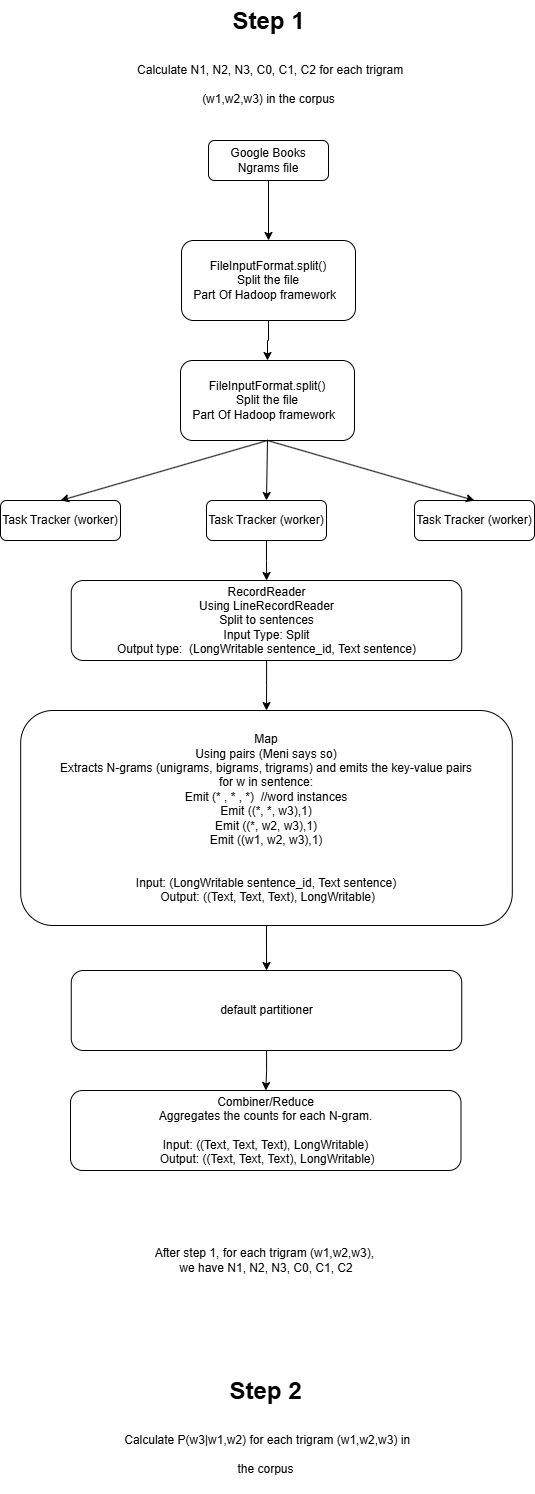

The diagram above was exported from draw.io. Its source (the exported page's mxGraphModel, read from the mxfile embedded in the PNG):
<mxGraphModel dx="1304" dy="671" grid="1" gridSize="10" guides="1" tooltips="1" connect="1" arrows="1" fold="1" page="1" pageScale="1" pageWidth="827" pageHeight="1169" math="0" shadow="0">
  <root>
    <mxCell id="WIyWlLk6GJQsqaUBKTNV-0" />
    <mxCell id="WIyWlLk6GJQsqaUBKTNV-1" parent="WIyWlLk6GJQsqaUBKTNV-0" />
    <mxCell id="zm4EhXxU9oYzhxYQUHcV-3" value="" style="edgeStyle=orthogonalEdgeStyle;rounded=0;orthogonalLoop=1;jettySize=auto;html=1;" edge="1" parent="WIyWlLk6GJQsqaUBKTNV-1" source="WIyWlLk6GJQsqaUBKTNV-3" target="zm4EhXxU9oYzhxYQUHcV-2">
      <mxGeometry relative="1" as="geometry" />
    </mxCell>
    <mxCell id="WIyWlLk6GJQsqaUBKTNV-3" value="Google Books Ngrams file" style="rounded=1;whiteSpace=wrap;html=1;fontSize=12;glass=0;strokeWidth=1;shadow=0;" parent="WIyWlLk6GJQsqaUBKTNV-1" vertex="1">
      <mxGeometry x="355" y="190" width="120" height="40" as="geometry" />
    </mxCell>
    <mxCell id="zm4EhXxU9oYzhxYQUHcV-8" value="" style="edgeStyle=orthogonalEdgeStyle;rounded=0;orthogonalLoop=1;jettySize=auto;html=1;" edge="1" parent="WIyWlLk6GJQsqaUBKTNV-1" source="zm4EhXxU9oYzhxYQUHcV-2" target="zm4EhXxU9oYzhxYQUHcV-7">
      <mxGeometry relative="1" as="geometry" />
    </mxCell>
    <mxCell id="zm4EhXxU9oYzhxYQUHcV-2" value="FileInputFormat.split()&lt;br&gt;Split the file&lt;br&gt;Part Of Hadoop&amp;nbsp;framework &amp;nbsp;" style="rounded=1;whiteSpace=wrap;html=1;fontSize=12;glass=0;strokeWidth=1;shadow=0;" vertex="1" parent="WIyWlLk6GJQsqaUBKTNV-1">
      <mxGeometry x="328" y="290" width="174" height="80" as="geometry" />
    </mxCell>
    <mxCell id="zm4EhXxU9oYzhxYQUHcV-20" value="" style="edgeStyle=orthogonalEdgeStyle;rounded=0;orthogonalLoop=1;jettySize=auto;html=1;" edge="1" parent="WIyWlLk6GJQsqaUBKTNV-1" source="zm4EhXxU9oYzhxYQUHcV-4" target="zm4EhXxU9oYzhxYQUHcV-19">
      <mxGeometry relative="1" as="geometry" />
    </mxCell>
    <mxCell id="zm4EhXxU9oYzhxYQUHcV-4" value="RecordReader&lt;br&gt;Using LineRecordReader&lt;br&gt;&lt;div&gt;Split to sentences&lt;/div&gt;&lt;div&gt;Input Type: Split&lt;/div&gt;&lt;div&gt;Output type:&amp;nbsp;&amp;nbsp;&lt;span style=&quot;background-color: initial;&quot;&gt;(LongWritable sentence_id, Text sentence)&lt;/span&gt;&lt;/div&gt;" style="rounded=1;whiteSpace=wrap;html=1;fontSize=12;glass=0;strokeWidth=1;shadow=0;" vertex="1" parent="WIyWlLk6GJQsqaUBKTNV-1">
      <mxGeometry x="217.75" y="630" width="390.5" height="80" as="geometry" />
    </mxCell>
    <mxCell id="zm4EhXxU9oYzhxYQUHcV-7" value="FileInputFormat.split()&lt;br&gt;Split the file&lt;br&gt;Part Of Hadoop&amp;nbsp;framework &amp;nbsp;" style="rounded=1;whiteSpace=wrap;html=1;fontSize=12;glass=0;strokeWidth=1;shadow=0;" vertex="1" parent="WIyWlLk6GJQsqaUBKTNV-1">
      <mxGeometry x="327" y="410" width="174" height="80" as="geometry" />
    </mxCell>
    <mxCell id="zm4EhXxU9oYzhxYQUHcV-12" value="Task Tracker (worker)" style="rounded=1;whiteSpace=wrap;html=1;fontSize=12;glass=0;strokeWidth=1;shadow=0;" vertex="1" parent="WIyWlLk6GJQsqaUBKTNV-1">
      <mxGeometry x="147" y="550" width="120" height="40" as="geometry" />
    </mxCell>
    <mxCell id="zm4EhXxU9oYzhxYQUHcV-18" value="" style="edgeStyle=orthogonalEdgeStyle;rounded=0;orthogonalLoop=1;jettySize=auto;html=1;" edge="1" parent="WIyWlLk6GJQsqaUBKTNV-1" source="zm4EhXxU9oYzhxYQUHcV-13" target="zm4EhXxU9oYzhxYQUHcV-4">
      <mxGeometry relative="1" as="geometry" />
    </mxCell>
    <mxCell id="zm4EhXxU9oYzhxYQUHcV-13" value="Task Tracker (worker)" style="rounded=1;whiteSpace=wrap;html=1;fontSize=12;glass=0;strokeWidth=1;shadow=0;" vertex="1" parent="WIyWlLk6GJQsqaUBKTNV-1">
      <mxGeometry x="353" y="550" width="120" height="40" as="geometry" />
    </mxCell>
    <mxCell id="zm4EhXxU9oYzhxYQUHcV-14" value="Task Tracker (worker)" style="rounded=1;whiteSpace=wrap;html=1;fontSize=12;glass=0;strokeWidth=1;shadow=0;" vertex="1" parent="WIyWlLk6GJQsqaUBKTNV-1">
      <mxGeometry x="561" y="550" width="120" height="40" as="geometry" />
    </mxCell>
    <mxCell id="zm4EhXxU9oYzhxYQUHcV-15" value="" style="endArrow=classic;html=1;rounded=0;exitX=0.5;exitY=1;exitDx=0;exitDy=0;entryX=0.5;entryY=0;entryDx=0;entryDy=0;" edge="1" parent="WIyWlLk6GJQsqaUBKTNV-1" source="zm4EhXxU9oYzhxYQUHcV-7" target="zm4EhXxU9oYzhxYQUHcV-12">
      <mxGeometry width="50" height="50" relative="1" as="geometry">
        <mxPoint x="391" y="570" as="sourcePoint" />
        <mxPoint x="441" y="520" as="targetPoint" />
      </mxGeometry>
    </mxCell>
    <mxCell id="zm4EhXxU9oYzhxYQUHcV-16" value="" style="endArrow=classic;html=1;rounded=0;exitX=0.5;exitY=1;exitDx=0;exitDy=0;entryX=0.5;entryY=0;entryDx=0;entryDy=0;" edge="1" parent="WIyWlLk6GJQsqaUBKTNV-1" source="zm4EhXxU9oYzhxYQUHcV-7" target="zm4EhXxU9oYzhxYQUHcV-13">
      <mxGeometry width="50" height="50" relative="1" as="geometry">
        <mxPoint x="424" y="500" as="sourcePoint" />
        <mxPoint x="318" y="540" as="targetPoint" />
      </mxGeometry>
    </mxCell>
    <mxCell id="zm4EhXxU9oYzhxYQUHcV-17" value="" style="endArrow=classic;html=1;rounded=0;exitX=0.5;exitY=1;exitDx=0;exitDy=0;entryX=0.5;entryY=0;entryDx=0;entryDy=0;" edge="1" parent="WIyWlLk6GJQsqaUBKTNV-1" source="zm4EhXxU9oYzhxYQUHcV-7" target="zm4EhXxU9oYzhxYQUHcV-14">
      <mxGeometry width="50" height="50" relative="1" as="geometry">
        <mxPoint x="424" y="500" as="sourcePoint" />
        <mxPoint x="524" y="540" as="targetPoint" />
      </mxGeometry>
    </mxCell>
    <mxCell id="zm4EhXxU9oYzhxYQUHcV-22" value="" style="edgeStyle=orthogonalEdgeStyle;rounded=0;orthogonalLoop=1;jettySize=auto;html=1;" edge="1" parent="WIyWlLk6GJQsqaUBKTNV-1" source="zm4EhXxU9oYzhxYQUHcV-19" target="zm4EhXxU9oYzhxYQUHcV-21">
      <mxGeometry relative="1" as="geometry" />
    </mxCell>
    <mxCell id="zm4EhXxU9oYzhxYQUHcV-19" value="Map&lt;br&gt;Using pairs (Meni says so)&lt;div&gt;&lt;span style=&quot;background-color: initial;&quot;&gt;Extracts N-grams (unigrams, bigrams, trigrams) and emits the key-value pairs&lt;/span&gt;&lt;div&gt;&lt;div&gt;for w in sentence:&lt;/div&gt;&lt;div&gt;Emit (* , * , *)&amp;nbsp; //word instances&lt;/div&gt;&lt;div&gt;Emit ((*, *, w3),1)&lt;/div&gt;&lt;div&gt;&lt;div&gt;Emit ((*, w2, w3),1)&lt;/div&gt;&lt;div&gt;&lt;div&gt;Emit ((w1, w2, w3),1)&lt;/div&gt;&lt;div&gt;&lt;br&gt;&lt;/div&gt;&lt;/div&gt;&lt;/div&gt;&lt;div&gt;&lt;br&gt;&lt;div&gt;Input: (&lt;span style=&quot;background-color: initial;&quot;&gt;LongWritable sentence_id, Text sentence)&lt;/span&gt;&lt;/div&gt;&lt;div&gt;&lt;span style=&quot;background-color: initial;&quot;&gt;&amp;nbsp;Output: ((Text, Text, Text),&amp;nbsp;&lt;/span&gt;LongWritable&lt;span style=&quot;background-color: initial;&quot;&gt;)&lt;/span&gt;&lt;/div&gt;&lt;/div&gt;&lt;/div&gt;&lt;/div&gt;" style="rounded=1;whiteSpace=wrap;html=1;fontSize=12;glass=0;strokeWidth=1;shadow=0;" vertex="1" parent="WIyWlLk6GJQsqaUBKTNV-1">
      <mxGeometry x="167.19" y="760" width="491.62" height="215" as="geometry" />
    </mxCell>
    <mxCell id="zm4EhXxU9oYzhxYQUHcV-28" value="" style="edgeStyle=orthogonalEdgeStyle;rounded=0;orthogonalLoop=1;jettySize=auto;html=1;" edge="1" parent="WIyWlLk6GJQsqaUBKTNV-1" source="zm4EhXxU9oYzhxYQUHcV-21" target="zm4EhXxU9oYzhxYQUHcV-27">
      <mxGeometry relative="1" as="geometry" />
    </mxCell>
    <mxCell id="zm4EhXxU9oYzhxYQUHcV-21" value="default partitioner" style="rounded=1;whiteSpace=wrap;html=1;fontSize=12;glass=0;strokeWidth=1;shadow=0;" vertex="1" parent="WIyWlLk6GJQsqaUBKTNV-1">
      <mxGeometry x="217.75" y="1020" width="390.5" height="80" as="geometry" />
    </mxCell>
    <mxCell id="zm4EhXxU9oYzhxYQUHcV-26" value="After step 1, for each trigram (w1,w2,w3),&amp;nbsp;&lt;div&gt;we have N1, N2, N3, C0, C1, C2&lt;/div&gt;" style="text;html=1;align=center;verticalAlign=middle;whiteSpace=wrap;rounded=0;" vertex="1" parent="WIyWlLk6GJQsqaUBKTNV-1">
      <mxGeometry x="280" y="1270" width="266" height="80" as="geometry" />
    </mxCell>
    <mxCell id="zm4EhXxU9oYzhxYQUHcV-27" value="Combiner/Reduce&lt;div&gt;&lt;span style=&quot;background-color: initial;&quot;&gt;Aggregates the counts for each N-gram.&lt;/span&gt;&lt;/div&gt;&lt;div&gt;&lt;span style=&quot;background-color: initial;&quot;&gt;&lt;br&gt;&lt;/span&gt;&lt;/div&gt;&lt;div&gt;&lt;div&gt;Input:&amp;nbsp;&lt;span style=&quot;background-color: initial;&quot;&gt;((Text, Text, Text),&amp;nbsp;&lt;/span&gt;&lt;span style=&quot;background-color: initial;&quot;&gt;LongWritable&lt;/span&gt;&lt;span style=&quot;background-color: initial;&quot;&gt;)&lt;/span&gt;&lt;/div&gt;&lt;div&gt;&lt;span style=&quot;background-color: initial;&quot;&gt;&amp;nbsp;Output&lt;/span&gt;&lt;span style=&quot;background-color: initial;&quot;&gt;: ((Text, Text, Text),&amp;nbsp;&lt;/span&gt;LongWritable&lt;span style=&quot;background-color: initial;&quot;&gt;)&lt;/span&gt;&lt;/div&gt;&lt;/div&gt;" style="rounded=1;whiteSpace=wrap;html=1;fontSize=12;glass=0;strokeWidth=1;shadow=0;" vertex="1" parent="WIyWlLk6GJQsqaUBKTNV-1">
      <mxGeometry x="217" y="1140" width="390.5" height="80" as="geometry" />
    </mxCell>
    <mxCell id="zm4EhXxU9oYzhxYQUHcV-30" value="&lt;h1 style=&quot;margin-top: 0px;&quot;&gt;&lt;span style=&quot;background-color: initial;&quot;&gt;Step 1&lt;/span&gt;&lt;/h1&gt;&lt;h1 style=&quot;margin-top: 0px;&quot;&gt;&lt;span style=&quot;font-size: 12px; font-weight: 400;&quot;&gt;&amp;nbsp;Calculate&amp;nbsp;&lt;/span&gt;&lt;span style=&quot;background-color: initial; font-size: 12px; font-weight: normal;&quot;&gt;N1, N2, N3, C0, C1, C2&amp;nbsp;&lt;/span&gt;&lt;span style=&quot;background-color: initial; font-size: 12px; font-weight: 400;&quot;&gt;for each trigram (w1,w2,w3) in the&amp;nbsp;&lt;/span&gt;&lt;span style=&quot;background-color: initial; font-size: 12px; font-weight: normal;&quot;&gt;corpus&lt;/span&gt;&lt;/h1&gt;" style="text;html=1;whiteSpace=wrap;overflow=hidden;rounded=0;align=center;" vertex="1" parent="WIyWlLk6GJQsqaUBKTNV-1">
      <mxGeometry x="254.5" y="50" width="321" height="120" as="geometry" />
    </mxCell>
    <mxCell id="zm4EhXxU9oYzhxYQUHcV-31" value="&lt;h1 style=&quot;margin-top: 0px;&quot;&gt;&lt;span style=&quot;background-color: initial;&quot;&gt;Step 2&lt;/span&gt;&lt;/h1&gt;&lt;h1 style=&quot;margin-top: 0px;&quot;&gt;&lt;span style=&quot;font-size: 12px; font-weight: 400;&quot;&gt;&amp;nbsp;Calculate&amp;nbsp;&lt;/span&gt;&lt;span style=&quot;background-color: initial; font-size: 12px; font-weight: normal;&quot;&gt;P(w3|w1,w2)&amp;nbsp;&lt;/span&gt;&lt;span style=&quot;background-color: initial; font-size: 12px; font-weight: 400;&quot;&gt;for each trigram (w1,w2,w3) in the&amp;nbsp;&lt;/span&gt;&lt;span style=&quot;background-color: initial; font-size: 12px; font-weight: normal;&quot;&gt;corpus&lt;/span&gt;&lt;/h1&gt;" style="text;html=1;whiteSpace=wrap;overflow=hidden;rounded=0;align=center;" vertex="1" parent="WIyWlLk6GJQsqaUBKTNV-1">
      <mxGeometry x="251.75" y="1420" width="321" height="120" as="geometry" />
    </mxCell>
  </root>
</mxGraphModel>